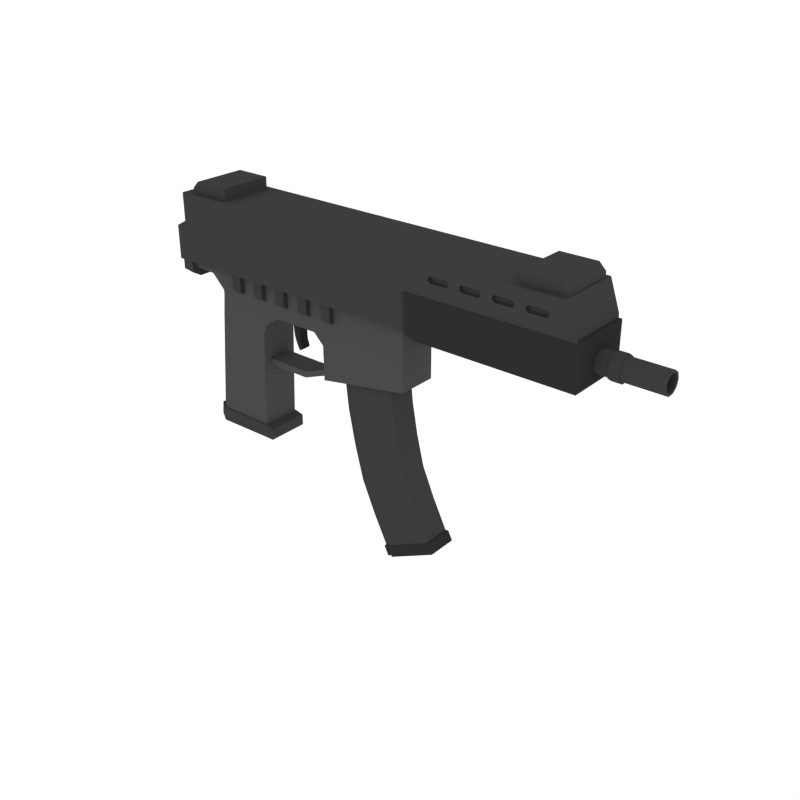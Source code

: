 # Source: SubmachineGun_4.blend  (saved by Blender 2.79.0; exported with 4.5.12 LTS)
import bpy
from mathutils import Matrix  # noqa: F401  (used for matrix-valued properties, if any)

bpy.ops.wm.read_factory_settings(use_empty=True)
scene = bpy.context.scene
scene.name = 'Scene'

# ---- collections
col_collection_1 = bpy.data.collections.new('Collection 1'); scene.collection.children.link(col_collection_1)

# ---- materials (node trees are filled in below, after node groups)
mat_darkmetal = bpy.data.materials.new('DarkMetal')
mat_darkmetal.alpha_threshold = 0.0
mat_darkmetal.diffuse_color = (0.047, 0.04696, 0.04579, 1.0)
mat_darkmetal.roughness = 0.5
mat_metal = bpy.data.materials.new('Metal')
mat_metal.alpha_threshold = 0.0
mat_metal.diffuse_color = (0.06663, 0.06848, 0.067, 1.0)
mat_metal.roughness = 0.5
mat_black = bpy.data.materials.new('Black')
mat_black.alpha_threshold = 0.0
mat_black.diffuse_color = (0.02697, 0.02748, 0.0291, 1.0)
mat_black.roughness = 0.5
mat_grey = bpy.data.materials.new('Grey')
mat_grey.alpha_threshold = 0.0
mat_grey.diffuse_color = (0.04112, 0.04221, 0.04445, 1.0)
mat_grey.roughness = 0.5

# ---- material node trees

# ---- world
world_world = bpy.data.worlds.new('World'); scene.world = world_world
world_world.color = (1.0, 1.0, 1.0)
world_world.use_sun_shadow = False
world_world.sun_shadow_jitter_overblur = 0.0
world_world.cycles.sampling_method = 'NONE'
world_world.cycles.sample_map_resolution = 256

# ---- meshes
me_cube_086 = bpy.data.meshes.new('Cube.086')
me_cube_086.from_pydata([(1.596, -0.131, 0.7791), (1.596, 0.131, 0.7791), (1.807, -0.131, 0.7791), (1.807, 0.131, 0.7791), (1.596, -0.131, 0.8441), (1.596, 0.131, 0.8441), (1.775, 0.131, 0.8441), (1.807, 0.131, 0.8116), (1.807, -0.131, 0.8116), (1.775, -0.131, 0.8441), (-0.01386, -0.131, 0.7791), (-0.01386, 0.131, 0.7791), (-0.2251, -0.131, 0.7791), (-0.2251, 0.131, 0.7791), (-0.01386, -0.131, 0.8441), (-0.01386, 0.131, 0.8441), (-0.1926, 0.131, 0.8441), (-0.2251, 0.131, 0.8116), (-0.2251, -0.131, 0.8116), (-0.1926, -0.131, 0.8441), (-0.3481, -0.09783, 0.4487), (-0.3481, 0.09783, 0.4487), (1.006, -0.09783, 0.4487), (1.006, 0.09783, 0.4487), (1.006, 0.09783, 0.4165), (1.006, -0.09783, 0.4165), (0.1939, 0.09783, 0.4487), (0.1939, -0.09783, 0.4487), (0.1939, 0.09783, 0.3661), (0.1939, -0.09783, 0.3661), (1.006, -0.09783, 0.2703), (1.006, 0.09783, 0.2703), (0.5388, -0.09783, 0.4487), (0.5388, -0.09783, 0.3661), (0.5388, 0.09783, 0.4487), (0.5388, 0.09783, 0.3661), (1.006, -0.09783, 0.1261), (1.006, 0.09783, 0.1261), (0.5412, -0.09783, 0.04429), (0.5412, 0.09783, 0.04429), (-0.1308, 0.09783, 0.4487), (-0.1308, -0.09783, 0.4487), (0.1332, -0.09783, -0.3926), (0.1332, 0.09783, -0.3926), (0.1557, -0.09783, 0.1655), (0.1557, 0.09783, 0.1655), (0.136, -0.09783, -0.3256), (0.136, 0.09783, -0.3256), (0.1822, -0.09272, -0.3368), (0.1815, -0.09272, -0.3928), (0.1815, 0.09272, -0.3928), (0.1822, 0.09272, -0.3368), (-0.1308, 0.09783, 0.4362), (-0.0607, 0.09783, 0.3661), (-0.0607, -0.09783, 0.3661), (-0.1308, -0.09783, 0.4362), (-0.3481, 0.09783, 0.3989), (-0.3478, 0.06033, 0.3711), (-0.3478, -0.06033, 0.3711), (-0.3481, -0.09783, 0.3989), (-0.09804, -0.09783, 0.2687), (-0.1506, -0.06033, 0.2746), (-0.1613, -0.09783, -0.3961), (-0.2118, -0.06033, -0.3915), (-0.1506, 0.06033, 0.2746), (-0.09804, 0.09783, 0.2687), (-0.2118, 0.06033, -0.3915), (-0.1613, 0.09783, -0.3961), (-0.1087, 0.09783, 0.1706), (-0.1611, 0.06033, 0.1779), (-0.1611, -0.06033, 0.1779), (-0.1087, -0.09783, 0.1706), (-0.1538, 0.09783, -0.3256), (-0.2044, 0.06033, -0.3256), (-0.2044, -0.06033, -0.3256), (-0.1538, -0.09783, -0.3256), (-0.09804, 0.09783, 0.3288), (-0.1506, 0.06033, 0.3016), (-0.2202, 0.06033, 0.3711), (-0.1682, 0.09783, 0.3989), (-0.1682, -0.09783, 0.3989), (-0.2202, -0.06033, 0.3711), (-0.1506, -0.06033, 0.3016), (-0.09804, -0.09783, 0.3288), (0.1742, -0.09783, 0.2155), (0.2507, -0.09783, 0.2687), (0.1939, -0.09783, 0.3255), (0.1372, -0.09783, 0.2687), (0.2507, 0.09783, 0.2687), (0.1742, 0.09783, 0.2155), (0.1372, 0.09783, 0.2687), (0.1939, 0.09783, 0.3255), (0.4862, -0.09783, 0.2687), (0.5394, -0.09783, 0.2161), (0.5913, -0.09783, 0.2689), (0.5388, -0.09783, 0.3213), (0.5394, 0.09783, 0.2161), (0.4862, 0.09783, 0.2687), (0.5388, 0.09783, 0.3213), (0.5913, 0.09783, 0.2689), (0.136, -0.106, -0.3256), (0.1332, -0.106, -0.3926), (0.1332, 0.106, -0.3926), (0.136, 0.106, -0.3256), (0.1822, -0.106, -0.3368), (0.1815, -0.106, -0.3928), (0.1815, 0.106, -0.3928), (0.1822, 0.106, -0.3368), (-0.1538, 0.106, -0.3256), (-0.2168, 0.06534, -0.3256), (-0.2168, -0.06534, -0.3256), (-0.1538, -0.106, -0.3256), (-0.1613, 0.106, -0.3961), (-0.2241, 0.06534, -0.3903), (-0.2241, -0.06534, -0.3903), (-0.1613, -0.106, -0.3961), (-0.2952, -0.1219, 0.4738), (-0.2952, 0.1219, 0.4738), (-0.2952, 0.1219, 0.3822), (-0.295, 0.07514, 0.346), (-0.295, -0.07514, 0.346), (-0.2952, -0.1219, 0.3822), (-0.3552, 0.1219, 0.4738), (-0.3552, -0.1219, 0.4738), (-0.355, 0.07514, 0.346), (-0.3552, 0.1219, 0.3822), (-0.3552, -0.1219, 0.3822), (-0.355, -0.07514, 0.346), (0.06275, -0.06073, -0.004622), (0.06275, 0.06072, -0.004622), (0.07424, -0.06073, 0.02641), (0.07424, 0.06072, 0.02641), (0.6091, -0.06073, 0.0588), (0.6091, 0.06072, 0.0588), (0.6038, -0.06073, 0.08718), (0.6038, 0.06072, 0.08718), (0.4978, 0.06072, 0.03966), (0.4978, -0.06073, 0.03966), (0.4944, -0.06073, 0.06836), (0.4944, 0.06072, 0.06836), (0.392, 0.06072, 0.02862), (0.3827, 0.06072, 0.02641), (0.3827, -0.06073, 0.02641), (0.392, -0.06073, 0.02862), (0.3801, -0.06073, -0.004622), (0.3894, -0.06073, -0.002744), (0.3801, 0.06072, -0.004622), (0.3894, 0.06072, -0.002743), (-0.01268, -0.1239, 0.4426), (-0.01268, 0.1244, 0.4426), (0.03994, -0.1239, 0.4426), (0.03994, 0.1244, 0.4426), (-0.01268, -0.1239, 0.3585), (-0.01268, -0.09142, 0.3307), (-0.01268, 0.09143, 0.3307), (-0.01268, 0.1244, 0.3585), (0.03994, -0.09142, 0.3307), (0.03994, -0.1239, 0.3585), (0.03994, 0.1244, 0.3585), (0.03994, 0.09143, 0.3307), (0.1294, -0.1239, 0.4426), (0.1294, 0.1244, 0.4426), (0.182, -0.1239, 0.4426), (0.182, 0.1244, 0.4426), (0.1294, -0.1239, 0.3585), (0.1294, -0.09142, 0.3307), (0.1294, 0.09143, 0.3307), (0.1294, 0.1244, 0.3585), (0.182, -0.09142, 0.3307), (0.182, -0.1239, 0.3585), (0.182, 0.1244, 0.3585), (0.182, 0.09143, 0.3307), (0.2715, -0.1239, 0.4426), (0.2715, 0.1244, 0.4426), (0.3241, -0.1239, 0.4426), (0.3241, 0.1244, 0.4426), (0.2715, -0.1239, 0.3585), (0.2715, -0.09142, 0.3307), (0.2715, 0.09143, 0.3307), (0.2715, 0.1244, 0.3585), (0.3241, -0.09142, 0.3307), (0.3241, -0.1239, 0.3585), (0.3241, 0.1244, 0.3585), (0.3241, 0.09143, 0.3307), (0.4136, -0.1239, 0.4426), (0.4136, 0.1244, 0.4426), (0.4662, -0.1239, 0.4426), (0.4662, 0.1244, 0.4426), (0.4136, -0.1239, 0.3585), (0.4136, -0.09142, 0.3307), (0.4136, 0.09143, 0.3307), (0.4136, 0.1244, 0.3585), (0.4662, -0.09142, 0.3307), (0.4662, -0.1239, 0.3585), (0.4662, 0.1244, 0.3585), (0.4662, 0.09143, 0.3307), (0.5557, -0.1239, 0.4426), (0.5557, 0.1244, 0.4426), (0.6083, -0.1239, 0.4426), (0.6083, 0.1244, 0.4426), (0.5557, -0.1239, 0.3585), (0.5557, -0.09142, 0.3307), (0.5557, 0.09143, 0.3307), (0.5557, 0.1244, 0.3585), (0.6083, -0.09142, 0.3307), (0.6083, -0.1239, 0.3585), (0.6083, 0.1244, 0.3585), (0.6083, 0.09143, 0.3307), (0.9101, 0.07023, 0.3108), (0.9101, -0.07023, 0.3108), (0.6641, 0.07023, 0.268), (0.6641, -0.07023, 0.268), (0.6578, -0.05206, 0.2669), (0.624, -0.05206, 0.261), (0.624, 0.05206, 0.261), (0.6578, 0.05206, 0.2669), (0.8972, 0.05206, -0.7225), (1.126, -0.07023, -0.6088), (0.9029, -0.07023, -0.7196), (0.8972, -0.05206, -0.7225), (0.867, -0.05206, -0.7375), (0.867, 0.05206, -0.7375), (0.9029, 0.07023, -0.7196), (1.126, 0.07023, -0.6088), (0.9151, 0.05598, -0.7778), (0.8827, 0.05598, -0.7939), (0.8827, -0.05598, -0.7939), (1.138, -0.07553, -0.6095), (1.161, -0.07553, -0.6555), (0.9151, -0.05598, -0.7778), (0.9213, -0.07553, -0.7747), (0.9213, 0.07553, -0.7747), (0.8923, -0.05598, -0.7318), (1.161, 0.07553, -0.6555), (0.8598, -0.05598, -0.7479), (0.8984, 0.07553, -0.7287), (0.8923, 0.05598, -0.7318), (0.8984, -0.07553, -0.7287), (0.8598, 0.05598, -0.7479), (1.138, 0.07553, -0.6095), (0.824, 0.05206, -0.5751), (0.7567, 0.05206, -0.4189), (0.7128, 0.05206, -0.2478), (0.6792, 0.05206, -0.07793), (0.6601, 0.05206, 0.09372), (0.8297, -0.07023, -0.5723), (0.7625, -0.07023, -0.4164), (0.7188, -0.07023, -0.2458), (0.6853, -0.07023, -0.07621), (0.6663, -0.07023, 0.09511), (0.7938, 0.05206, -0.5901), (0.7258, 0.05206, -0.4326), (0.6811, 0.05206, -0.2588), (0.6467, 0.05206, -0.08708), (0.6272, 0.05206, 0.08633), (1.053, 0.07023, -0.4614), (0.99, 0.07023, -0.3154), (0.9535, 0.07023, -0.1642), (0.926, 0.07023, -0.00821), (0.9105, 0.07023, 0.1504), (0.9105, -0.07023, 0.1504), (0.926, -0.07023, -0.00821), (0.9535, -0.07023, -0.1642), (0.99, -0.07023, -0.3154), (1.053, -0.07023, -0.4614), (0.6601, -0.05206, 0.09372), (0.6792, -0.05206, -0.07793), (0.7128, -0.05206, -0.2478), (0.7567, -0.05206, -0.4189), (0.824, -0.05206, -0.5751), (0.6272, -0.05206, 0.08633), (0.6467, -0.05206, -0.08708), (0.6811, -0.05206, -0.2588), (0.7258, -0.05206, -0.4326), (0.7938, -0.05206, -0.5901), (0.6663, 0.07023, 0.09511), (0.6853, 0.07023, -0.07621), (0.7188, 0.07023, -0.2458), (0.7625, 0.07023, -0.4164), (0.8297, 0.07023, -0.5723), (1.886, -0.1451, 0.635), (1.886, 0.1451, 0.635), (1.046, -0.1451, 0.635), (1.046, 0.1451, 0.635), (1.886, -0.1451, 0.4376), (1.86, -0.1167, 0.4009), (1.86, 0.1167, 0.4009), (1.886, 0.1451, 0.4376), (1.046, 0.1451, 0.4376), (1.082, 0.1167, 0.4009), (1.082, -0.1167, 0.4009), (1.046, -0.1451, 0.4376), (1.182, -0.1426, 0.7166), (1.194, -0.1426, 0.7262), (1.274, -0.1426, 0.7262), (1.285, -0.1426, 0.7166), (1.194, -0.1426, 0.6954), (1.182, -0.1426, 0.7049), (1.285, -0.1426, 0.7049), (1.274, -0.1426, 0.6954), (1.194, 0.1428, 0.7262), (1.182, 0.1428, 0.7166), (1.285, 0.1428, 0.7166), (1.274, 0.1428, 0.7262), (1.182, 0.1428, 0.7049), (1.194, 0.1428, 0.6954), (1.274, 0.1428, 0.6954), (1.285, 0.1428, 0.7049), (1.337, -0.1426, 0.7166), (1.349, -0.1426, 0.7262), (1.428, -0.1426, 0.7262), (1.44, -0.1426, 0.7166), (1.349, -0.1426, 0.6954), (1.337, -0.1426, 0.7049), (1.44, -0.1426, 0.7049), (1.428, -0.1426, 0.6954), (1.349, 0.1428, 0.7262), (1.337, 0.1428, 0.7166), (1.44, 0.1428, 0.7166), (1.428, 0.1428, 0.7262), (1.337, 0.1428, 0.7049), (1.349, 0.1428, 0.6954), (1.428, 0.1428, 0.6954), (1.44, 0.1428, 0.7049), (1.492, -0.1426, 0.7166), (1.503, -0.1426, 0.7262), (1.583, -0.1426, 0.7262), (1.595, -0.1426, 0.7166), (1.503, -0.1426, 0.6954), (1.492, -0.1426, 0.7049), (1.595, -0.1426, 0.7049), (1.583, -0.1426, 0.6954), (1.503, 0.1428, 0.7262), (1.492, 0.1428, 0.7166), (1.595, 0.1428, 0.7166), (1.583, 0.1428, 0.7262), (1.492, 0.1428, 0.7049), (1.503, 0.1428, 0.6954), (1.583, 0.1428, 0.6954), (1.595, 0.1428, 0.7049), (1.646, -0.1426, 0.7166), (1.658, -0.1426, 0.7262), (1.737, -0.1426, 0.7262), (1.749, -0.1426, 0.7166), (1.658, -0.1426, 0.6954), (1.646, -0.1426, 0.7049), (1.749, -0.1426, 0.7049), (1.737, -0.1426, 0.6954), (1.658, 0.1428, 0.7262), (1.646, 0.1428, 0.7166), (1.749, 0.1428, 0.7166), (1.737, 0.1428, 0.7262), (1.646, 0.1428, 0.7049), (1.658, 0.1428, 0.6954), (1.737, 0.1428, 0.6954), (1.749, 0.1428, 0.7049), (-0.3657, -0.131, 0.434), (-0.2742, -0.1593, 0.7856), (-0.3657, 0.131, 0.434), (-0.2742, 0.1593, 0.7856), (1.879, -0.131, 0.434), (1.814, -0.1593, 0.7856), (1.879, 0.131, 0.434), (1.814, 0.1593, 0.7856), (-0.3657, -0.131, 0.6012), (-0.3657, 0.131, 0.6012), (1.879, 0.131, 0.6012), (1.879, -0.131, 0.6012), (-0.2742, -0.1593, 0.6479), (-0.2742, 0.1593, 0.6479), (1.862, 0.1593, 0.6479), (1.862, -0.1593, 0.6479), (1.737, -0.1593, 0.6954), (1.749, -0.1593, 0.7049), (1.749, -0.1593, 0.7166), (1.737, -0.1593, 0.7262), (1.658, -0.1593, 0.7262), (1.646, -0.1593, 0.7166), (1.658, -0.1593, 0.6954), (1.646, -0.1593, 0.7049), (1.595, -0.1593, 0.7049), (1.595, -0.1593, 0.7166), (1.503, -0.1593, 0.6954), (1.583, -0.1593, 0.6954), (1.492, -0.1593, 0.7049), (1.503, -0.1593, 0.7262), (1.492, -0.1593, 0.7166), (1.428, -0.1593, 0.7262), (1.44, -0.1593, 0.7166), (1.349, -0.1593, 0.7262), (1.349, -0.1593, 0.6954), (1.337, -0.1593, 0.7049), (1.337, -0.1593, 0.7166), (1.285, -0.1593, 0.7049), (1.285, -0.1593, 0.7166), (1.194, -0.1593, 0.7262), (1.274, -0.1593, 0.7262), (1.194, -0.1593, 0.6954), (1.182, -0.1593, 0.7049), (1.583, -0.1593, 0.7262), (1.44, -0.1593, 0.7049), (1.182, -0.1593, 0.7166), (1.428, -0.1593, 0.6954), (1.274, -0.1593, 0.6954), (1.737, 0.1593, 0.6954), (1.749, 0.1593, 0.7049), (1.749, 0.1593, 0.7166), (1.737, 0.1593, 0.7262), (1.658, 0.1593, 0.6954), (1.658, 0.1593, 0.7262), (1.646, 0.1593, 0.7166), (1.646, 0.1593, 0.7049), (1.595, 0.1593, 0.7049), (1.503, 0.1593, 0.6954), (1.583, 0.1593, 0.6954), (1.44, 0.1593, 0.7049), (1.44, 0.1593, 0.7166), (1.428, 0.1593, 0.7262), (1.428, 0.1593, 0.6954), (1.349, 0.1593, 0.6954), (1.349, 0.1593, 0.7262), (1.337, 0.1593, 0.7166), (1.337, 0.1593, 0.7049), (1.274, 0.1593, 0.7262), (1.285, 0.1593, 0.7166), (1.182, 0.1593, 0.7166), (1.503, 0.1593, 0.7262), (1.492, 0.1593, 0.7049), (1.492, 0.1593, 0.7166), (1.285, 0.1593, 0.7049), (1.583, 0.1593, 0.7262), (1.595, 0.1593, 0.7166), (1.274, 0.1593, 0.6954), (1.182, 0.1593, 0.7049), (1.194, 0.1593, 0.7262), (1.194, 0.1593, 0.6954), (-0.3657, 0.131, 0.509), (1.879, 0.131, 0.509), (1.879, -0.131, 0.509), (-0.3657, -0.131, 0.509), (-0.06416, 0.131, 0.434), (-0.06416, -0.131, 0.434), (-0.06416, -0.131, 0.6012), (-0.06416, 0.131, 0.6012), (-0.06637, -0.1593, 0.6479), (-0.06637, 0.1593, 0.6479), (-0.06416, 0.131, 0.509), (-0.06416, -0.131, 0.509), (0.2865, 0.02492, 0.2838), (0.3429, 0.0245, 0.2838), (0.3429, -0.02644, 0.2838), (0.2865, -0.02685, 0.2838), (0.2824, 0.02499, 0.2345), (0.3261, 0.02489, 0.2228), (0.3261, -0.02683, 0.2228), (0.2824, -0.02693, 0.2345), (0.2545, 0.02454, 0.2838), (0.2545, -0.02647, 0.2838), (0.2528, 0.0247, 0.2363), (0.2522, 0.02468, 0.2381), (0.2522, -0.02661, 0.2381), (0.2528, -0.02663, 0.2363), (0.2898, -0.0268, 0.1725), (0.3, -0.02669, 0.1409), (0.3, 0.02476, 0.1409), (0.2898, 0.02487, 0.1725), (0.3232, 0.02476, 0.1494), (0.3208, 0.02489, 0.1839), (0.3208, -0.02682, 0.1839), (0.3232, -0.0267, 0.1494), (0.3218, 0.02458, 0.105), (0.3156, 0.02463, 0.1073), (0.333, 0.02452, 0.1189), (0.3308, 0.02451, 0.111), (0.3308, -0.02645, 0.111), (0.333, -0.02646, 0.1189), (0.3156, -0.02657, 0.1073), (0.3218, -0.02652, 0.105), (1.862, 0.05166, 0.5101), (1.946, 0.05166, 0.5101), (1.862, 0.04179, 0.4798), (1.946, 0.04179, 0.4798), (1.862, 0.01596, 0.461), (1.946, 0.01596, 0.461), (1.862, -0.01596, 0.461), (1.946, -0.01596, 0.461), (1.862, -0.04179, 0.4798), (1.946, -0.04179, 0.4798), (1.862, -0.05166, 0.5101), (1.946, -0.05166, 0.5101), (1.862, -0.04179, 0.5405), (1.946, -0.04179, 0.5405), (1.862, -0.01596, 0.5592), (1.946, -0.01596, 0.5592), (1.862, 0.01596, 0.5592), (1.946, 0.01596, 0.5592), (1.862, 0.04179, 0.5405), (1.946, 0.04179, 0.5405), (1.95, 0.04872, 0.4747), (1.95, 0.06023, 0.5101), (1.95, 0.01861, 0.4528), (1.95, -0.01861, 0.4528), (1.95, -0.04872, 0.4747), (1.95, -0.06023, 0.5101), (1.95, -0.04872, 0.5455), (1.95, -0.01861, 0.5674), (1.95, 0.01861, 0.5674), (1.95, 0.04872, 0.5455), (1.997, 0.04872, 0.4747), (1.997, 0.06023, 0.5101), (1.997, 0.01861, 0.4528), (1.997, -0.01861, 0.4528), (1.997, -0.04872, 0.4747), (1.997, -0.06023, 0.5101), (1.997, -0.04872, 0.5455), (1.997, -0.01861, 0.5674), (1.997, 0.01861, 0.5674), (1.997, 0.04872, 0.5455), (2.0, 0.04175, 0.4798), (2.0, 0.05161, 0.5101), (2.0, 0.01595, 0.461), (2.0, -0.01595, 0.461), (2.0, -0.04175, 0.4798), (2.0, -0.05161, 0.5101), (2.0, -0.04175, 0.5405), (2.0, -0.01595, 0.5592), (2.0, 0.01595, 0.5592), (2.0, 0.04175, 0.5405), (2.184, 0.04175, 0.4798), (2.184, 0.05161, 0.5101), (2.184, 0.01595, 0.461), (2.184, -0.01595, 0.461), (2.184, -0.04175, 0.4798), (2.184, -0.05161, 0.5101), (2.184, -0.04175, 0.5405), (2.184, -0.01595, 0.5592), (2.184, 0.01595, 0.5592), (2.184, 0.04175, 0.5405), (2.184, 0.03283, 0.4863), (2.184, 0.04058, 0.5101), (2.184, 0.01254, 0.4715), (2.184, -0.01254, 0.4715), (2.184, -0.03283, 0.4863), (2.184, -0.04058, 0.5101), (2.184, -0.03283, 0.534), (2.184, -0.01254, 0.5487), (2.184, 0.01254, 0.5487), (2.184, 0.03283, 0.534), (1.963, 0.03283, 0.4863), (1.963, 0.04058, 0.5101), (1.963, 0.01254, 0.4715), (1.963, -0.01254, 0.4715), (1.963, -0.03283, 0.4863), (1.963, -0.04058, 0.5101), (1.963, -0.03283, 0.534), (1.963, -0.01254, 0.5487), (1.963, 0.01254, 0.5487), (1.963, 0.03283, 0.534)], [], [(2, 3, 7, 8), (0, 2, 8, 9, 4), (1, 0, 4, 5), (6, 5, 4, 9), (6, 9, 8, 7), (3, 1, 5, 6, 7), (12, 18, 17, 13), (10, 14, 19, 18, 12), (11, 15, 14, 10), (16, 19, 14, 15), (16, 17, 18, 19), (13, 17, 16, 15, 11), (28, 35, 98, 97, 88, 91), (34, 23, 24, 35), (21, 40, 52, 79, 56), (93, 96, 39, 38), (32, 27, 29, 33), (20, 21, 56, 59), (88, 97, 92, 85), (24, 25, 30, 31), (68, 45, 47, 72), (33, 29, 86, 85, 92, 95), (29, 54, 83, 60, 87, 86), (22, 32, 33, 25), (26, 34, 35, 28), (65, 90, 89, 45, 68), (30, 94, 93, 38, 36), (35, 24, 31, 99, 98), (31, 30, 36, 37), (40, 26, 28, 53, 52), (51, 50, 106, 107), (96, 99, 31, 37, 39), (42, 43, 50, 49), (27, 41, 55, 54, 29), (61, 64, 69, 70), (74, 73, 109, 110), (66, 67, 62, 63), (76, 53, 28, 91, 90, 65), (82, 77, 64, 61), (72, 47, 103, 108), (84, 87, 60, 71, 44), (39, 37, 36, 38), (76, 79, 52, 53), (44, 71, 75, 46), (45, 44, 46, 47), (70, 69, 73, 74), (51, 48, 49, 50), (75, 74, 110, 111), (49, 48, 104, 105), (47, 46, 48, 51), (77, 82, 81, 78), (80, 83, 54, 55), (41, 20, 59, 80, 55), (69, 64, 65, 68), (71, 60, 61, 70), (73, 69, 68, 72), (75, 71, 70, 74), (48, 46, 100, 104), (63, 62, 115, 114), (77, 78, 79, 76), (81, 82, 83, 80), (78, 57, 56, 79), (64, 77, 76, 65), (80, 59, 58, 81), (60, 83, 82, 61), (57, 78, 81, 58), (59, 56, 57, 58), (62, 67, 43, 42), (84, 85, 86, 87), (88, 89, 90, 91), (88, 85, 84, 89), (89, 84, 44, 45), (92, 93, 94, 95), (96, 97, 98, 99), (96, 93, 92, 97), (25, 33, 95, 94, 30), (108, 103, 102, 112), (100, 111, 115, 101), (110, 109, 113, 114), (102, 103, 107, 106), (100, 101, 105, 104), (113, 109, 108, 112), (115, 111, 110, 114), (66, 63, 114, 113), (67, 66, 113, 112), (43, 67, 112, 102), (50, 43, 102, 106), (62, 42, 101, 115), (42, 49, 105, 101), (73, 72, 108, 109), (46, 75, 111, 100), (47, 51, 107, 103), (116, 121, 118, 117), (121, 120, 119, 118), (123, 122, 125, 126), (126, 125, 124, 127), (118, 119, 124, 125), (121, 116, 123, 126), (120, 121, 126, 127), (117, 118, 125, 122), (119, 120, 127, 124), (23, 22, 25, 24), (131, 129, 128, 130), (135, 134, 132, 133), (137, 136, 133, 132), (138, 137, 132, 134), (139, 138, 134, 135), (136, 139, 135, 133), (143, 138, 139, 140), (131, 141, 146, 129), (129, 146, 144, 128), (128, 144, 142, 130), (147, 136, 137, 145), (130, 142, 141, 131), (145, 137, 138, 143), (143, 140, 141, 142), (145, 143, 142, 144), (147, 145, 144, 146), (140, 147, 146, 141), (140, 139, 136, 147), (152, 157, 150, 148), (151, 150, 157, 156, 159, 158), (149, 155, 154, 153, 152, 148), (149, 151, 158, 155), (154, 155, 158, 159), (152, 153, 156, 157), (154, 159, 156, 153), (164, 169, 162, 160), (163, 162, 169, 168, 171, 170), (161, 167, 166, 165, 164, 160), (161, 163, 170, 167), (166, 167, 170, 171), (164, 165, 168, 169), (166, 171, 168, 165), (176, 181, 174, 172), (175, 174, 181, 180, 183, 182), (173, 179, 178, 177, 176, 172), (173, 175, 182, 179), (178, 179, 182, 183), (176, 177, 180, 181), (178, 183, 180, 177), (188, 193, 186, 184), (187, 186, 193, 192, 195, 194), (185, 191, 190, 189, 188, 184), (185, 187, 194, 191), (190, 191, 194, 195), (188, 189, 192, 193), (190, 195, 192, 189), (200, 205, 198, 196), (199, 198, 205, 204, 207, 206), (197, 203, 202, 201, 200, 196), (197, 199, 206, 203), (202, 203, 206, 207), (200, 201, 204, 205), (202, 207, 204, 201), (259, 208, 209, 260), (244, 215, 210, 275), (254, 214, 215, 244), (210, 211, 209, 208), (249, 211, 212, 265), (260, 209, 211, 249), (214, 213, 212, 215), (212, 211, 210, 215), (265, 212, 213, 270), (270, 213, 214, 254), (275, 210, 208, 259), (222, 223, 239, 235), (219, 220, 234, 232), (218, 219, 232, 237), (216, 222, 235, 236), (220, 221, 238, 234), (217, 218, 237, 227), (221, 216, 236, 238), (223, 217, 227, 239), (229, 224, 231, 230), (225, 224, 229, 226), (231, 233, 228, 230), (231, 235, 239, 233), (226, 234, 238, 225), (229, 232, 234, 226), (228, 227, 237, 230), (230, 237, 232, 229), (225, 238, 236, 224), (224, 236, 235, 231), (233, 239, 227, 228), (222, 279, 255, 223), (279, 278, 256, 255), (278, 277, 257, 256), (277, 276, 258, 257), (276, 275, 259, 258), (220, 274, 250, 221), (274, 273, 251, 250), (273, 272, 252, 251), (272, 271, 253, 252), (271, 270, 254, 253), (219, 269, 274, 220), (269, 268, 273, 274), (268, 267, 272, 273), (267, 266, 271, 272), (266, 265, 270, 271), (217, 264, 245, 218), (264, 263, 246, 245), (263, 262, 247, 246), (262, 261, 248, 247), (261, 260, 249, 248), (218, 245, 269, 219), (245, 246, 268, 269), (246, 247, 267, 268), (247, 248, 266, 267), (248, 249, 265, 266), (221, 250, 240, 216), (250, 251, 241, 240), (251, 252, 242, 241), (252, 253, 243, 242), (253, 254, 244, 243), (216, 240, 279, 222), (240, 241, 278, 279), (241, 242, 277, 278), (242, 243, 276, 277), (243, 244, 275, 276), (223, 255, 264, 217), (255, 256, 263, 264), (256, 257, 262, 263), (257, 258, 261, 262), (258, 259, 260, 261), (284, 280, 282, 291), (288, 283, 281, 287), (283, 282, 280, 281), (286, 287, 284, 285), (288, 291, 282, 283), (286, 289, 288, 287), (284, 291, 290, 285), (289, 286, 285, 290), (291, 288, 289, 290), (284, 287, 281, 280), (294, 293, 292, 297, 296, 299, 298, 295), (294, 295, 394, 396), (292, 293, 395, 401), (296, 297, 398, 397), (304, 433, 425, 301), (306, 432, 435, 305), (302, 307, 306, 305, 304, 301, 300, 303), (302, 424, 429, 307), (306, 307, 429, 432), (300, 434, 423, 303), (310, 309, 308, 313, 312, 315, 314, 311), (310, 311, 388, 387), (308, 309, 389, 392), (312, 313, 391, 390), (320, 422, 421, 317), (322, 418, 419, 321), (318, 323, 322, 321, 320, 317, 316, 319), (318, 416, 415, 323), (322, 323, 415, 418), (316, 420, 417, 319), (326, 325, 324, 329, 328, 331, 330, 327), (326, 327, 381, 399), (324, 325, 385, 386), (328, 329, 384, 382), (336, 427, 428, 333), (338, 414, 413, 337), (334, 339, 338, 337, 336, 333, 332, 335), (334, 431, 412, 339), (338, 339, 412, 414), (332, 426, 430, 335), (342, 341, 340, 345, 344, 347, 346, 343), (342, 343, 374, 375), (340, 341, 376, 377), (344, 345, 379, 378), (352, 411, 410, 349), (354, 404, 408, 353), (350, 355, 354, 353, 352, 349, 348, 351), (350, 406, 405, 355), (354, 355, 405, 404), (348, 409, 407, 351), (369, 425, 433, 435, 432, 429, 422, 419, 418, 415, 427, 413, 414, 412, 411, 408, 404, 405, 363, 370, 445), (370, 363, 361, 371), (371, 361, 374, 373, 372, 378, 379, 380, 383, 382, 384, 400, 402, 390, 391, 393, 403, 397, 398, 368, 444), (440, 362, 360, 441), (363, 359, 357, 361), (447, 442, 364, 439), (437, 366, 367, 438), (446, 443, 366, 437), (442, 444, 368, 364), (366, 370, 371, 367), (443, 445, 370, 366), (368, 398, 401, 395, 396, 394, 393, 391, 392, 389, 387, 388, 400, 384, 386, 385, 399, 381, 380, 379, 377, 376, 375, 374, 361, 357), (384, 329, 324, 386), (409, 348, 349, 410), (420, 316, 317, 421), (393, 298, 299, 403), (394, 295, 298, 393), (389, 309, 310, 387), (395, 293, 294, 396), (398, 297, 292, 401), (434, 300, 301, 425), (424, 302, 303, 423), (380, 330, 331, 383), (426, 332, 333, 428), (391, 313, 308, 392), (411, 352, 353, 408), (374, 343, 346, 373), (383, 331, 328, 382), (385, 325, 326, 399), (363, 405, 406, 407, 409, 410, 411, 412, 431, 430, 426, 428, 427, 415, 416, 417, 420, 421, 422, 429, 424, 423, 434, 425, 369, 359), (381, 327, 330, 380), (373, 346, 347, 372), (416, 318, 319, 417), (400, 314, 315, 402), (403, 299, 296, 397), (427, 336, 337, 413), (402, 315, 312, 390), (379, 345, 340, 377), (372, 347, 344, 378), (406, 350, 351, 407), (433, 304, 305, 435), (422, 320, 321, 419), (388, 311, 314, 400), (376, 341, 342, 375), (431, 334, 335, 430), (356, 439, 436, 358), (440, 446, 437, 362), (362, 437, 438, 360), (441, 447, 439, 356), (360, 438, 447, 441), (358, 436, 446, 440), (365, 369, 445, 443), (367, 371, 444, 442), (436, 365, 443, 446), (438, 367, 442, 447), (358, 440, 441, 356), (369, 368, 357, 359), (364, 365, 436, 439), (368, 369, 365, 364), (449, 448, 451, 450), (453, 467, 465, 452), (455, 451, 457, 460, 461), (449, 453, 452, 448), (451, 455, 454, 450), (464, 471, 476, 463), (454, 468, 467, 453), (452, 465, 462, 455), (463, 476, 477, 474, 475, 469), (469, 475, 472, 466), (473, 474, 477, 470), (455, 462, 468, 454), (450, 454, 453, 449), (448, 452, 458, 459, 456), (456, 459, 460, 457), (451, 448, 456, 457), (458, 461, 460, 459), (452, 455, 461, 458), (467, 468, 469, 466), (468, 462, 463, 469), (465, 467, 466, 464), (462, 465, 464, 463), (474, 473, 472, 475), (470, 477, 476, 471), (466, 472, 473, 470, 471, 464), (478, 479, 481, 480), (480, 481, 483, 482), (482, 483, 485, 484), (484, 485, 487, 486), (486, 487, 489, 488), (488, 489, 491, 490), (490, 491, 493, 492), (492, 493, 495, 494), (489, 487, 502, 503), (494, 495, 497, 496), (496, 497, 479, 478), (500, 498, 508, 510), (487, 485, 501, 502), (481, 479, 499, 498), (485, 483, 500, 501), (483, 481, 498, 500), (479, 497, 507, 499), (497, 495, 506, 507), (495, 493, 505, 506), (493, 491, 504, 505), (491, 489, 503, 504), (514, 513, 523, 524), (507, 506, 516, 517), (504, 503, 513, 514), (501, 500, 510, 511), (499, 507, 517, 509), (505, 504, 514, 515), (502, 501, 511, 512), (498, 499, 509, 508), (506, 505, 515, 516), (503, 502, 512, 513), (521, 520, 530, 531), (511, 510, 520, 521), (509, 517, 527, 519), (515, 514, 524, 525), (512, 511, 521, 522), (508, 509, 519, 518), (516, 515, 525, 526), (513, 512, 522, 523), (510, 508, 518, 520), (517, 516, 526, 527), (529, 537, 547, 539), (519, 527, 537, 529), (525, 524, 534, 535), (522, 521, 531, 532), (518, 519, 529, 528), (526, 525, 535, 536), (523, 522, 532, 533), (520, 518, 528, 530), (527, 526, 536, 537), (524, 523, 533, 534), (545, 544, 554, 555), (535, 534, 544, 545), (532, 531, 541, 542), (528, 529, 539, 538), (536, 535, 545, 546), (533, 532, 542, 543), (530, 528, 538, 540), (537, 536, 546, 547), (534, 533, 543, 544), (531, 530, 540, 541), (548, 549, 557, 556, 555, 554, 553, 552, 551, 550), (542, 541, 551, 552), (538, 539, 549, 548), (546, 545, 555, 556), (543, 542, 552, 553), (540, 538, 548, 550), (547, 546, 556, 557), (544, 543, 553, 554), (541, 540, 550, 551), (539, 547, 557, 549)])
me_cube_086.polygons.foreach_set('material_index', [0, 0, 0, 0, 0, 0, 0, 0, 0, 0, 0, 0, 1, 1, 1, 1, 1, 1, 1, 1, 1, 1, 1, 1, 1, 1, 1, 1, 1, 1, 0, 1, 0, 1, 1, 0, 0, 1, 1, 0, 1, 0, 1, 1, 1, 1, 0, 0, 0, 0, 1, 1, 1, 1, 1, 1, 1, 0, 0, 1, 1, 1, 1, 1, 1, 1, 1, 0, 1, 1, 1, 1, 1, 1, 1, 1, 0, 0, 0, 0, 0, 0, 0, 0, 0, 0, 0, 0, 0, 0, 0, 0, 0, 0, 0, 0, 0, 0, 0, 0, 0, 1, 1, 1, 1, 1, 1, 1, 1, 1, 1, 1, 1, 1, 1, 1, 1, 1, 1, 1, 3, 3, 3, 3, 3, 3, 3, 3, 3, 3, 3, 3, 3, 3, 3, 3, 3, 3, 3, 3, 3, 3, 3, 3, 3, 3, 3, 3, 3, 3, 3, 3, 3, 3, 3, 0, 0, 0, 0, 0, 0, 0, 0, 0, 0, 0, 2, 2, 2, 2, 2, 2, 2, 2, 2, 2, 2, 2, 2, 2, 2, 2, 2, 2, 2, 0, 0, 0, 0, 0, 0, 0, 0, 0, 0, 0, 0, 0, 0, 0, 0, 0, 0, 0, 0, 0, 0, 0, 0, 0, 0, 0, 0, 0, 0, 0, 0, 0, 0, 0, 0, 0, 0, 0, 0, 2, 2, 2, 2, 2, 2, 2, 2, 2, 2, 0, 0, 0, 0, 0, 0, 0, 0, 0, 0, 0, 0, 0, 0, 0, 0, 0, 0, 0, 0, 0, 0, 0, 0, 0, 0, 0, 0, 0, 0, 0, 0, 0, 0, 0, 0, 0, 0, 0, 0, 0, 0, 0, 0, 0, 0, 0, 0, 0, 0, 0, 0, 0, 0, 0, 0, 0, 0, 0, 0, 0, 0, 0, 0, 0, 0, 0, 0, 0, 0, 0, 0, 0, 0, 0, 0, 0, 0, 0, 0, 0, 0, 0, 0, 0, 0, 0, 0, 0, 0, 0, 0, 0, 0, 0, 0, 0, 0, 0, 2, 2, 2, 2, 2, 2, 2, 2, 2, 2, 2, 2, 2, 2, 2, 2, 2, 2, 2, 2, 2, 2, 2, 2, 2, 0, 0, 0, 0, 0, 0, 0, 0, 0, 0, 0, 0, 0, 0, 0, 0, 0, 0, 0, 0, 0, 0, 0, 0, 0, 0, 0, 0, 0, 0, 0, 0, 0, 0, 0, 0, 0, 0, 0, 0, 0, 0, 0, 0, 0, 0, 0, 0, 0, 0, 0, 0, 0, 0, 0, 0, 0, 0, 0, 0, 0, 0, 0, 0, 0, 0, 0, 0, 0, 0, 0])
me_cube_086.materials.append(mat_darkmetal)
me_cube_086.materials.append(mat_metal)
me_cube_086.materials.append(mat_black)
me_cube_086.materials.append(mat_grey)
me_cube_086.use_remesh_preserve_volume = False
me_cube_086.use_remesh_preserve_attributes = False
me_cube_086.use_mirror_vertex_groups = False
me_cube_086.update()

# ---- objects
ob_submachinegun_4 = bpy.data.objects.new('SubmachineGun_4', me_cube_086)

# ---- transforms, parenting, visibility, modifiers, constraints
ob_submachinegun_4.location = (0.0, 0.0, 0.0)
ob_submachinegun_4.lineart.crease_threshold = 0.0

# ---- collection membership
col_collection_1.objects.link(ob_submachinegun_4)

# ---- scene / render settings (as saved in the file)
scene.frame_start = 1; scene.frame_end = 250; scene.frame_set(0)
scene.render.engine = 'CYCLES'
scene.render.resolution_x = 1000
scene.render.resolution_y = 1000
scene.render.dither_intensity = 0.0
scene.cycles.samples = 200
scene.cycles.sampling_pattern = 'TABULATED_SOBOL'
scene.cycles.light_sampling_threshold = 0.0
scene.cycles.use_adaptive_sampling = False
scene.cycles.use_light_tree = False
scene.cycles.caustics_reflective = False
scene.cycles.caustics_refractive = False
scene.cycles.blur_glossy = 0.0
scene.cycles.max_bounces = 2
scene.cycles.pixel_filter_type = 'GAUSSIAN'
scene.cycles.sample_clamp_indirect = 0.0
scene.view_settings.view_transform = 'Standard'
bpy.context.view_layer.update()

# ---- added for rendering (the .blend has no active camera): camera
cam_auto = bpy.data.cameras.new('AutoCamera')
cam_auto.lens = 50.0
cam_auto.sensor_width = 36.0
cam_auto.clip_end = 1000.0
ob_auto_camera = bpy.data.objects.new('AutoCamera', cam_auto)
scene.collection.objects.link(ob_auto_camera)
ob_auto_camera.location = (3.72815, -3.383, 2.28043)
ob_auto_camera.rotation_euler = (1.09748, -7.21219e-08, 0.694738)
scene.camera = ob_auto_camera
bpy.context.view_layer.update()

